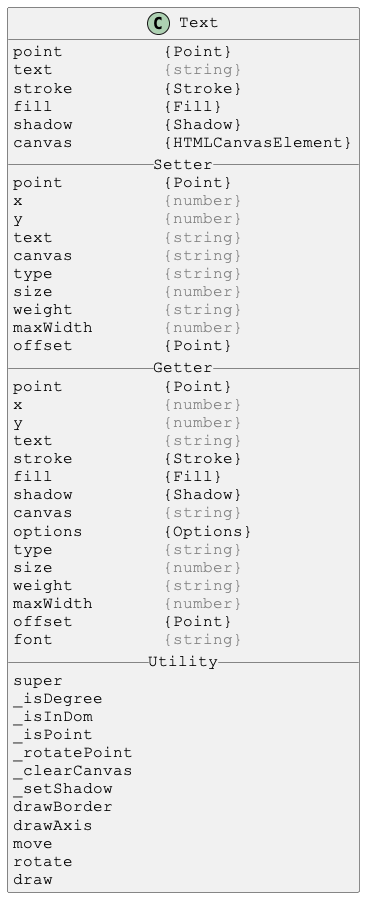

The diagram above was rendered by PlantUML. Its source (embedded in the PNG):
@startuml

skinparam DefaultFontSize 16
skinparam DefaultFontName Courier New

class Text {
point          {Point}
text           <color:gray>{string}</color>
stroke         {Stroke}
fill           {Fill}
shadow         {Shadow}
canvas         {HTMLCanvasElement}
__ Setter __
point          {Point}
x              <color:gray>{number}</color>
y              <color:gray>{number}</color>
text           <color:gray>{string}</color>
canvas         <color:gray>{string}</color>
type           <color:gray>{string}</color>
size           <color:gray>{number}</color>
weight         <color:gray>{string}</color>
maxWidth       <color:gray>{number}</color>
offset         {Point}
__ Getter __
point          {Point}
x              <color:gray>{number}</color>
y              <color:gray>{number}</color>
text           <color:gray>{string}</color>
stroke         {Stroke}
fill           {Fill}
shadow         {Shadow}
canvas         <color:gray>{string}</color>
options        {Options}
type           <color:gray>{string}</color>
size           <color:gray>{number}</color>
weight         <color:gray>{string}</color>
maxWidth       <color:gray>{number}</color>
offset         {Point}
font           <color:gray>{string}</color>
__ Utility __
super
_isDegree
_isInDom
_isPoint
_rotatePoint
_clearCanvas
_setShadow
drawBorder
drawAxis
move
rotate
draw
}

@enduml